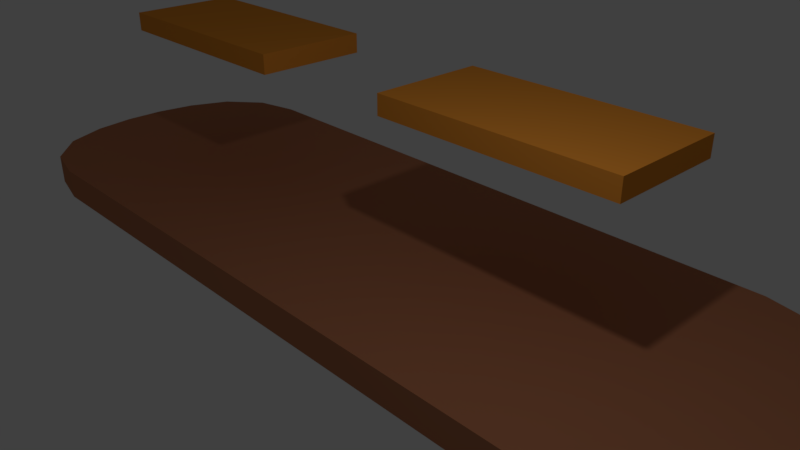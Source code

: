 # Source: PLATAFORMA_PRUEBA_1.blend  (saved by Blender 2.78.0; exported with 4.5.12 LTS)
import bpy
from mathutils import Matrix  # noqa: F401  (used for matrix-valued properties, if any)

bpy.ops.wm.read_factory_settings(use_empty=True)
scene = bpy.context.scene
scene.name = 'Scene'

# ---- collections
col_collection_1 = bpy.data.collections.new('Collection 1'); scene.collection.children.link(col_collection_1)

# ---- materials (node trees are filled in below, after node groups)
mat_material_001 = bpy.data.materials.new('Material.001')
mat_material_001.alpha_threshold = 0.0
mat_material_001.use_transparent_shadow = False
mat_material_001.diffuse_color = (0.8, 0.2915, 0.03698, 1.0)
mat_material_001.roughness = 0.5
mat_material = bpy.data.materials.new('Material')
mat_material.alpha_threshold = 0.0
mat_material.use_transparent_shadow = False
mat_material.diffuse_color = (0.477, 0.1885, 0.09476, 1.0)
mat_material.roughness = 0.5
mat_material.line_color = (0.0, 0.0, 0.0, 1.0)

# ---- material node trees

# ---- world
world_world = bpy.data.worlds.new('World'); scene.world = world_world
world_world.color = (0.05088, 0.05088, 0.05088)
world_world.use_sun_shadow = False
world_world.sun_shadow_jitter_overblur = 0.0
world_world.cycles.sampling_method = 'MANUAL'

# ---- cameras
cam_camera = bpy.data.cameras.new('Camera')
cam_camera.clip_end = 100.0
cam_camera.lens = 35.0
cam_camera.sensor_width = 32.0
cam_camera.sensor_height = 18.0
cam_camera.ortho_scale = 7.314
cam_camera.dof.focus_distance = 0.0
cam_camera.dof.aperture_fstop = 128.0

# ---- lights
light_lamp = bpy.data.lights.new('Lamp', 'POINT')
light_lamp.transmission_factor = 0.0
light_lamp.cutoff_distance = 30.0
light_lamp.energy = 100.0
light_lamp.shadow_buffer_clip_start = 1.001
light_lamp.shadow_soft_size = 0.1
light_lamp.shadow_maximum_resolution = 0.006
light_lamp.use_absolute_resolution = True

# ---- meshes
me_cube_001 = bpy.data.meshes.new('Cube.001')
me_cube_001.from_pydata([(-2.537, -0.7273, 18.36), (-2.537, -0.7273, 20.36), (-2.537, 0.7273, 18.36), (-2.537, 0.7273, 20.36), (-0.6392, -0.7273, 18.36), (-0.6392, -0.7273, 20.36), (-0.6392, 0.7273, 18.36), (-0.6392, 0.7273, 20.36), (2.537, -0.7273, 18.36), (2.537, -0.7273, 20.36), (2.537, 0.7273, 18.36), (2.537, 0.7273, 20.36), (0.6392, -0.7273, 18.36), (0.6392, -0.7273, 20.36), (0.6392, 0.7273, 18.36), (0.6392, 0.7273, 20.36)], [], [(0, 1, 3, 2), (2, 3, 7, 6), (6, 7, 5, 4), (4, 5, 1, 0), (2, 6, 4, 0), (7, 3, 1, 5), (8, 10, 11, 9), (10, 14, 15, 11), (14, 12, 13, 15), (12, 8, 9, 13), (10, 8, 12, 14), (15, 13, 9, 11)])
me_cube_001.materials.append(mat_material_001)
me_cube_001.use_remesh_preserve_volume = False
me_cube_001.use_remesh_preserve_attributes = False
me_cube_001.use_mirror_vertex_groups = False
me_cube_001.update()
me_cube = bpy.data.meshes.new('Cube')
me_cube.from_pydata([(-4.902, 1.842, 0.4138), (-4.902, 1.842, 0.01072), (-4.902, -1.842, 0.4138), (-4.902, -1.842, 0.01072), (-5.384, 1.419, 0.01072), (-5.626, 0.8516, 0.01072), (-5.719, 0.2839, 0.01072), (-5.719, -0.2839, 0.01072), (-5.626, -0.8516, 0.01072), (-5.384, -1.419, 0.01072), (-5.384, -1.419, 0.4138), (-5.626, -0.8516, 0.4138), (-5.719, -0.2839, 0.4138), (-5.719, 0.2839, 0.4138), (-5.626, 0.8516, 0.4138), (-5.384, 1.419, 0.4138), (-4.267, 1.987, 0.01072), (-4.267, -1.987, 0.4138), (-4.6, 1.419, 0.01072), (-4.806, 0.8516, 0.01072), (-4.885, 0.2839, 0.01072), (-4.885, -0.2839, 0.01072), (-4.806, -0.8516, 0.01072), (-4.6, -1.419, 0.01072), (-4.267, 1.987, 0.4138), (-4.267, -1.987, 0.01072), (-4.6, 1.419, 0.4138), (-4.806, 0.8516, 0.4138), (-4.885, 0.2839, 0.4138), (-4.885, -0.2839, 0.4138), (-4.806, -0.8516, 0.4138), (-4.6, -1.419, 0.4138), (4.902, 1.842, 0.4138), (4.902, 1.842, 0.01072), (4.902, -1.842, 0.4138), (4.902, -1.842, 0.01072), (5.384, 1.419, 0.01072), (5.626, 0.8516, 0.01072), (5.719, 0.2839, 0.01072), (5.719, -0.2839, 0.01072), (5.626, -0.8516, 0.01072), (5.384, -1.419, 0.01072), (5.384, -1.419, 0.4138), (5.626, -0.8516, 0.4138), (5.719, -0.2839, 0.4138), (5.719, 0.2839, 0.4138), (5.626, 0.8516, 0.4138), (5.384, 1.419, 0.4138), (0.0, 1.987, 0.4138), (0.0, 1.987, 0.01072), (0.0, -1.987, 0.01072), (0.0, -1.987, 0.4138), (0.0, 1.419, 0.4138), (0.0, 0.8516, 0.4138), (0.0, 0.2839, 0.4138), (0.0, -0.2839, 0.4138), (0.0, -0.8516, 0.4138), (0.0, -1.419, 0.4138), (0.0, 1.419, 0.01072), (0.0, 0.8516, 0.01072), (0.0, 0.2839, 0.01072), (0.0, -0.2839, 0.01072), (0.0, -0.8516, 0.01072), (0.0, -1.419, 0.01072), (4.267, 1.987, 0.01072), (4.267, -1.987, 0.4138), (4.6, 1.419, 0.01072), (4.806, 0.8516, 0.01072), (4.885, 0.2839, 0.01072), (4.885, -0.2839, 0.01072), (4.806, -0.8516, 0.01072), (4.6, -1.419, 0.01072), (4.267, 1.987, 0.4138), (4.267, -1.987, 0.01072), (4.6, 1.419, 0.4138), (4.806, 0.8516, 0.4138), (4.885, 0.2839, 0.4138), (4.885, -0.2839, 0.4138), (4.806, -0.8516, 0.4138), (4.6, -1.419, 0.4138)], [], [(4, 15, 0, 1), (31, 10, 2, 17), (25, 17, 2, 3), (24, 0, 15, 26), (26, 15, 14, 27), (27, 14, 13, 28), (28, 13, 12, 29), (29, 12, 11, 30), (30, 11, 10, 31), (3, 2, 10, 9), (9, 10, 11, 8), (8, 11, 12, 7), (7, 12, 13, 6), (6, 13, 14, 5), (5, 14, 15, 4), (22, 62, 63, 23), (21, 61, 62, 22), (20, 60, 61, 21), (19, 59, 60, 20), (18, 58, 59, 19), (16, 49, 58, 18), (23, 63, 50, 25), (16, 24, 48, 49), (1, 0, 24, 16), (9, 23, 25, 3), (1, 16, 18, 4), (4, 18, 19, 5), (5, 19, 20, 6), (6, 20, 21, 7), (7, 21, 22, 8), (8, 22, 23, 9), (56, 30, 31, 57), (55, 29, 30, 56), (54, 28, 29, 55), (53, 27, 28, 54), (52, 26, 27, 53), (48, 24, 26, 52), (50, 51, 17, 25), (57, 31, 17, 51), (36, 33, 32, 47), (79, 65, 34, 42), (73, 35, 34, 65), (72, 74, 47, 32), (74, 75, 46, 47), (75, 76, 45, 46), (76, 77, 44, 45), (77, 78, 43, 44), (78, 79, 42, 43), (35, 41, 42, 34), (41, 40, 43, 42), (40, 39, 44, 43), (39, 38, 45, 44), (38, 37, 46, 45), (37, 36, 47, 46), (70, 71, 63, 62), (69, 70, 62, 61), (68, 69, 61, 60), (67, 68, 60, 59), (66, 67, 59, 58), (64, 66, 58, 49), (71, 73, 50, 63), (64, 49, 48, 72), (33, 64, 72, 32), (41, 35, 73, 71), (33, 36, 66, 64), (36, 37, 67, 66), (37, 38, 68, 67), (38, 39, 69, 68), (39, 40, 70, 69), (40, 41, 71, 70), (56, 57, 79, 78), (55, 56, 78, 77), (54, 55, 77, 76), (53, 54, 76, 75), (52, 53, 75, 74), (48, 52, 74, 72), (50, 73, 65, 51), (57, 51, 65, 79)])
me_cube.materials.append(mat_material)
me_cube.use_remesh_preserve_volume = False
me_cube.use_remesh_preserve_attributes = False
me_cube.use_mirror_vertex_groups = False
me_cube.update()

# ---- objects
ob_cube_001 = bpy.data.objects.new('Cube.001', me_cube_001)
ob_cube = bpy.data.objects.new('Cube', me_cube)
ob_lamp = bpy.data.objects.new('Lamp', light_lamp)
ob_camera = bpy.data.objects.new('Camera', cam_camera)

# ---- transforms, parenting, visibility, modifiers, constraints
ob_cube_001.location = (0.0, 0.0, 0.0)
ob_cube_001.scale = (1.571, 1.0, 0.125)
ob_cube_001.lineart.crease_threshold = 0.0
ob_cube.location = (0.0, 0.0, 0.0)
ob_cube.lock_rotations_4d = False
ob_cube.empty_display_type = 'ARROWS'
ob_cube.lineart.crease_threshold = 0.0
ob_lamp.location = (4.076, -2.441, 5.904)
ob_lamp.rotation_euler = (0.6503, 0.05522, 1.866)
ob_lamp.lock_rotations_4d = False
ob_lamp.empty_display_type = 'ARROWS'
ob_lamp.color = (0.0, 0.0, 0.0, 0.0)
ob_lamp.lineart.crease_threshold = 0.0
ob_camera.location = (7.481, -6.508, 5.344)
ob_camera.rotation_euler = (1.109, 0.0, 0.8149)
ob_camera.lock_rotations_4d = False
ob_camera.empty_display_type = 'ARROWS'
ob_camera.color = (0.0, 0.0, 0.0, 0.0)
ob_camera.display_type = 'WIRE'
ob_camera.lineart.crease_threshold = 0.0

# ---- collection membership
col_collection_1.objects.link(ob_cube_001)
col_collection_1.objects.link(ob_cube)
col_collection_1.objects.link(ob_lamp)
col_collection_1.objects.link(ob_camera)

# ---- scene / render settings (as saved in the file)
scene.camera = ob_camera
scene.frame_start = 1; scene.frame_end = 250; scene.frame_set(1)
scene.render.engine = 'BLENDER_EEVEE_NEXT'
scene.render.resolution_percentage = 50
scene.render.dither_intensity = 0.0
scene.cycles.use_denoising = False
scene.cycles.samples = 128
scene.cycles.sampling_pattern = 'TABULATED_SOBOL'
scene.cycles.light_sampling_threshold = 0.0
scene.cycles.use_adaptive_sampling = False
scene.cycles.use_light_tree = False
scene.cycles.blur_glossy = 0.0
scene.cycles.sample_clamp_indirect = 0.0
scene.view_settings.view_transform = 'Standard'
bpy.context.view_layer.update()
